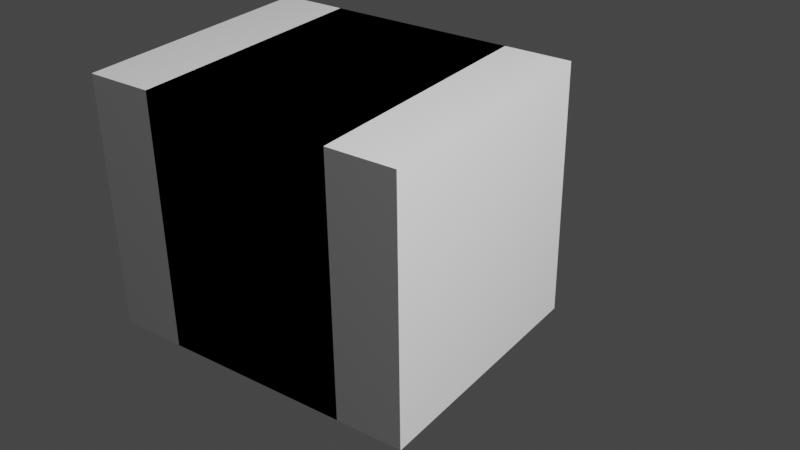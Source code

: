 # Source: demo.blend  (saved by Blender 2.81.16; exported with 4.5.12 LTS)
import bpy
from mathutils import Matrix  # noqa: F401  (used for matrix-valued properties, if any)

bpy.ops.wm.read_factory_settings(use_empty=True)
scene = bpy.context.scene
scene.name = 'BoleanDemo'

# ---- collections
col_collection_002 = bpy.data.collections.new('Collection.002'); scene.collection.children.link(col_collection_002)

# ---- materials (node trees are filled in below, after node groups)
mat_material_002 = bpy.data.materials.new('Material.002')
mat_material_002.alpha_threshold = 0.0
mat_material_002.line_color = (0.0, 0.0, 0.0, 1.0)

# ---- material node trees
mat_material_002.use_nodes = True; mat_material_002.node_tree.nodes.clear()
_N = mat_material_002.node_tree.nodes; _L = mat_material_002.node_tree.links
n0 = _N.new('ShaderNodeOutputMaterial'); n0.name = 'Material Output'; n0.location = (300, 300)
n1 = _N.new('ShaderNodeBsdfPrincipled'); n1.name = 'Principled BSDF'; n1.location = (10, 300)
n1.distribution = 'GGX'
n1.subsurface_method = 'BURLEY'
n1.inputs[2].default_value = 0.4
n1.inputs[3].default_value = 1.45
n1.inputs[27].default_value = (0.0, 0.0, 0.0, 1.0)
n1.inputs[28].default_value = 1.0
_L.new(n1.outputs[0], n0.inputs[0])
n0.is_active_output = True

# ---- world
world_world_002 = bpy.data.worlds.new('World.002'); scene.world = world_world_002
world_world_002.use_nodes = True; world_world_002.node_tree.nodes.clear()
_N = world_world_002.node_tree.nodes; _L = world_world_002.node_tree.links
n0 = _N.new('ShaderNodeOutputWorld'); n0.name = 'World Output'; n0.location = (300, 300)
n1 = _N.new('ShaderNodeBackground'); n1.name = 'Background'; n1.location = (10, 300)
n1.inputs[0].default_value = (0.05088, 0.05088, 0.05088, 1.0)
_L.new(n1.outputs[0], n0.inputs[0])
n0.is_active_output = True
world_world_002.color = (0.05088, 0.05088, 0.05088)
world_world_002.use_sun_shadow = False
world_world_002.sun_shadow_jitter_overblur = 0.0

# ---- cameras
cam_camera_002 = bpy.data.cameras.new('Camera.002')

# ---- lights
light_light_002 = bpy.data.lights.new('Light.002', 'POINT')
light_light_002.transmission_factor = 0.0
light_light_002.energy = 1000.0
light_light_002.shadow_soft_size = 0.1
light_light_002.shadow_maximum_resolution = 0.006
light_light_002.use_absolute_resolution = True

# ---- meshes
me_cube_003 = bpy.data.meshes.new('Cube.003')
me_cube_003.from_pydata([(1.0, 1.0, 1.0), (1.0, 1.0, -1.0), (1.0, -1.0, 1.0), (1.0, -1.0, -1.0), (-1.0, 1.0, 1.0), (-1.0, 1.0, -1.0), (-1.0, -1.0, 1.0), (-1.0, -1.0, -1.0)], [], [(0, 4, 6, 2), (3, 2, 6, 7), (7, 6, 4, 5), (5, 1, 3, 7), (1, 0, 2, 3), (5, 4, 0, 1)])
_uv = me_cube_003.uv_layers.new(name='UVMap')
_uv.uv.foreach_set('vector', [0.625, 0.5, 0.875, 0.5, 0.875, 0.75, 0.625, 0.75, 0.375, 0.75, 0.625, 0.75, 0.625, 1.0, 0.375, 1.0, 0.375, 0.0, 0.625, 0.0, 0.625, 0.25, 0.375, 0.25, 0.125, 0.5, 0.375, 0.5, 0.375, 0.75, 0.125, 0.75, 0.375, 0.5, 0.625, 0.5, 0.625, 0.75, 0.375, 0.75, 0.375, 0.25, 0.625, 0.25, 0.625, 0.5, 0.375, 0.5])
me_cube_003.materials.append(mat_material_002)
me_cube_003.use_remesh_preserve_volume = False
me_cube_003.use_remesh_preserve_attributes = False
me_cube_003.use_mirror_vertex_groups = False
me_cube_003.update()
me_cube_004 = bpy.data.meshes.new('Cube.004')
me_cube_004.from_pydata([(1.0, 1.0, 1.0), (1.0, 1.0, -1.0), (1.0, -1.0, 1.0), (1.0, -1.0, -1.0), (-1.0, 1.0, 1.0), (-1.0, 1.0, -1.0), (-1.0, -1.0, 1.0), (-1.0, -1.0, -1.0)], [], [(0, 4, 6, 2), (3, 2, 6, 7), (7, 6, 4, 5), (5, 1, 3, 7), (1, 0, 2, 3), (5, 4, 0, 1)])
_uv = me_cube_004.uv_layers.new(name='UVMap')
_uv.uv.foreach_set('vector', [0.625, 0.5, 0.875, 0.5, 0.875, 0.75, 0.625, 0.75, 0.375, 0.75, 0.625, 0.75, 0.625, 1.0, 0.375, 1.0, 0.375, 0.0, 0.625, 0.0, 0.625, 0.25, 0.375, 0.25, 0.125, 0.5, 0.375, 0.5, 0.375, 0.75, 0.125, 0.75, 0.375, 0.5, 0.625, 0.5, 0.625, 0.75, 0.375, 0.75, 0.375, 0.25, 0.625, 0.25, 0.625, 0.5, 0.375, 0.5])
me_cube_004.materials.append(mat_material_002)
me_cube_004.use_remesh_preserve_volume = False
me_cube_004.use_remesh_preserve_attributes = False
me_cube_004.use_mirror_vertex_groups = False
me_cube_004.update()

# ---- objects
ob_cube_003 = bpy.data.objects.new('Cube.003', me_cube_003)
ob_light_002 = bpy.data.objects.new('Light.002', light_light_002)
ob_camera_002 = bpy.data.objects.new('Camera.002', cam_camera_002)
ob_cube_004 = bpy.data.objects.new('Cube.004', me_cube_004)

# ---- transforms, parenting, visibility, modifiers, constraints
ob_cube_003.location = (0.2083, 0.0, 0.0)
ob_cube_003.scale = (0.4, 0.4, 0.4)
ob_cube_003.lock_rotations_4d = False
ob_cube_003.empty_display_type = 'ARROWS'
ob_cube_003.lineart.crease_threshold = 0.0
ob_light_002.location = (3.457, -0.5191, 3.347)
ob_light_002.rotation_euler = (0.6503, 0.05522, 3.505)
ob_light_002.lock_rotations_4d = False
ob_light_002.empty_display_type = 'ARROWS'
ob_light_002.color = (0.0, 0.0, 0.0, 0.0)
ob_light_002.lineart.crease_threshold = 0.0
ob_camera_002.location = (1.912, -2.162, 1.488)
ob_camera_002.rotation_mode = 'QUATERNION'
ob_camera_002.rotation_quaternion = (0.8214, 0.4793, 0.1606, 0.2641)
ob_camera_002.lineart.crease_threshold = 0.0
ob_cube_004.location = (0.0, 0.0, 0.0)
ob_cube_004.scale = (0.4, 0.4, 0.4)
ob_cube_004.lock_rotations_4d = False
ob_cube_004.empty_display_type = 'ARROWS'
ob_cube_004.lineart.crease_threshold = 0.0

# ---- collection membership
col_collection_002.objects.link(ob_cube_003)
col_collection_002.objects.link(ob_light_002)
col_collection_002.objects.link(ob_camera_002)
col_collection_002.objects.link(ob_cube_004)

# ---- scene / render settings (as saved in the file)
scene.camera = ob_camera_002
scene.frame_start = 1; scene.frame_end = 48; scene.frame_set(19)
scene.render.engine = 'BLENDER_EEVEE_NEXT'
scene.render.image_settings.file_format = 'FFMPEG'
scene.render.image_settings.color_mode = 'RGB'
scene.cycles.use_denoising = False
scene.cycles.samples = 128
scene.cycles.sampling_pattern = 'TABULATED_SOBOL'
scene.cycles.use_adaptive_sampling = False
scene.cycles.use_light_tree = False
scene.view_settings.view_transform = 'Filmic'
bpy.context.view_layer.update()
